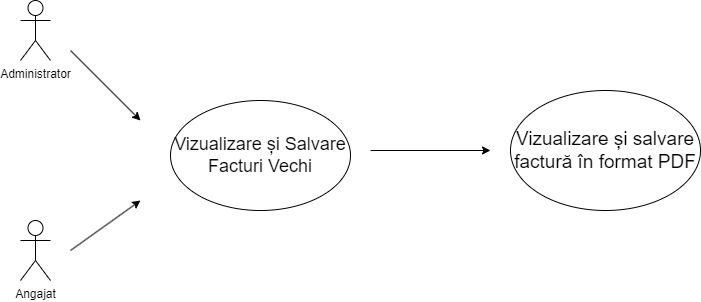

The diagram above was exported from draw.io. Its source (the exported page's mxGraphModel, read from the mxfile embedded in the PNG):
<mxGraphModel dx="2489" dy="5298" grid="1" gridSize="10" guides="1" tooltips="1" connect="1" arrows="1" fold="1" page="1" pageScale="1" pageWidth="850" pageHeight="1100" math="0" shadow="0">
  <root>
    <mxCell id="0" />
    <mxCell id="1" parent="0" />
    <mxCell id="0VfZedbqLQiuGEREus0G-3" value="Administrator" style="shape=umlActor;verticalLabelPosition=bottom;verticalAlign=top;html=1;outlineConnect=0;" vertex="1" parent="1">
      <mxGeometry x="-220" y="-4000" width="30" height="60" as="geometry" />
    </mxCell>
    <mxCell id="0VfZedbqLQiuGEREus0G-11" value="Angajat" style="shape=umlActor;verticalLabelPosition=bottom;verticalAlign=top;html=1;outlineConnect=0;" vertex="1" parent="1">
      <mxGeometry x="-220" y="-3780" width="30" height="60" as="geometry" />
    </mxCell>
    <mxCell id="0VfZedbqLQiuGEREus0G-19" value="" style="endArrow=classic;html=1;rounded=0;" edge="1" parent="1">
      <mxGeometry width="50" height="50" relative="1" as="geometry">
        <mxPoint x="-170" y="-3750" as="sourcePoint" />
        <mxPoint x="-100" y="-3800" as="targetPoint" />
      </mxGeometry>
    </mxCell>
    <mxCell id="0VfZedbqLQiuGEREus0G-39" value="&lt;font style=&quot;font-size: 18px;&quot;&gt;Vizualizare și Salvare Facturi Vechi&lt;/font&gt;" style="ellipse;whiteSpace=wrap;html=1;" vertex="1" parent="1">
      <mxGeometry x="-70" y="-3900" width="180" height="110" as="geometry" />
    </mxCell>
    <mxCell id="0VfZedbqLQiuGEREus0G-43" value="" style="endArrow=classic;html=1;rounded=0;" edge="1" parent="1">
      <mxGeometry width="50" height="50" relative="1" as="geometry">
        <mxPoint x="-170" y="-3950" as="sourcePoint" />
        <mxPoint x="-100" y="-3880" as="targetPoint" />
      </mxGeometry>
    </mxCell>
    <mxCell id="0VfZedbqLQiuGEREus0G-44" value="&lt;font style=&quot;font-size: 19px;&quot;&gt;Vizualizare și salvare factură în format PDF&lt;/font&gt;" style="ellipse;whiteSpace=wrap;html=1;" vertex="1" parent="1">
      <mxGeometry x="270" y="-3910" width="190" height="120" as="geometry" />
    </mxCell>
    <mxCell id="0VfZedbqLQiuGEREus0G-45" value="" style="endArrow=classic;html=1;rounded=0;" edge="1" parent="1">
      <mxGeometry width="50" height="50" relative="1" as="geometry">
        <mxPoint x="130" y="-3850" as="sourcePoint" />
        <mxPoint x="250" y="-3850" as="targetPoint" />
      </mxGeometry>
    </mxCell>
  </root>
</mxGraphModel>